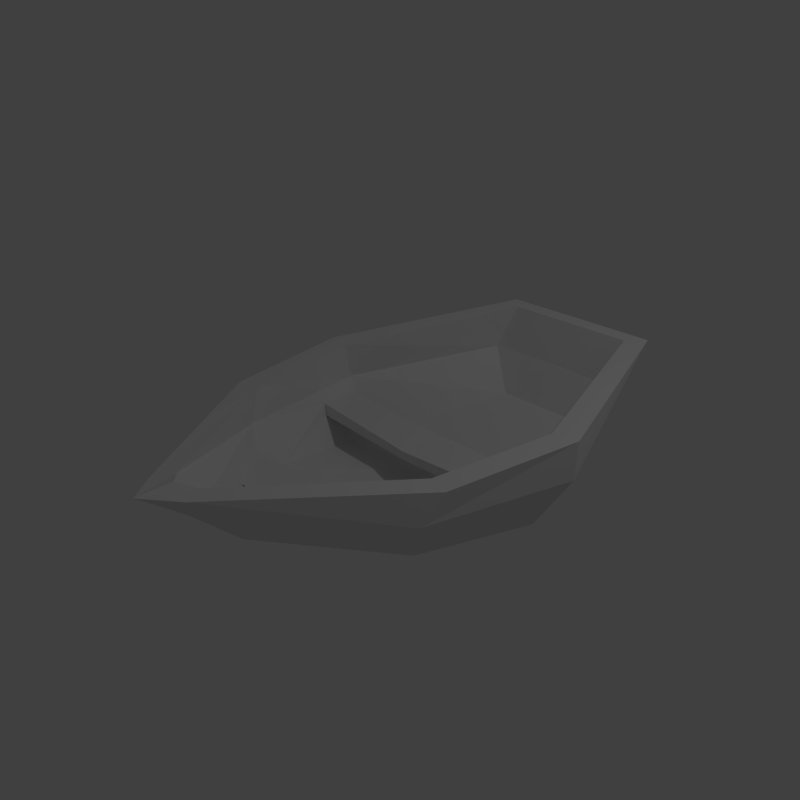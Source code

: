 # Source: boat.blend  (saved by Blender 2.72.0; exported with 4.5.12 LTS)
import bpy
from mathutils import Matrix  # noqa: F401  (used for matrix-valued properties, if any)

bpy.ops.wm.read_factory_settings(use_empty=True)
scene = bpy.context.scene
scene.name = 'Scene'

# ---- collections
col_collection_1 = bpy.data.collections.new('Collection 1'); scene.collection.children.link(col_collection_1)

# ---- materials (node trees are filled in below, after node groups)
mat_material = bpy.data.materials.new('Material')
mat_material.alpha_threshold = 0.0
mat_material.use_transparent_shadow = False
mat_material.roughness = 0.5

# ---- material node trees

# ---- world
world_world = bpy.data.worlds.new('World'); scene.world = world_world
world_world.color = (0.05088, 0.05088, 0.05088)
world_world.use_sun_shadow = False
world_world.sun_shadow_jitter_overblur = 0.0
world_world.cycles.sampling_method = 'MANUAL'
world_world.cycles.sample_map_resolution = 256

# ---- cameras
cam_camera = bpy.data.cameras.new('Camera')
cam_camera.clip_end = 100.0
cam_camera.lens = 35.0
cam_camera.sensor_width = 32.0
cam_camera.sensor_height = 18.0
cam_camera.ortho_scale = 7.314
cam_camera.dof.focus_distance = 0.0
cam_camera.dof.aperture_fstop = 128.0

# ---- lights
light_lamp = bpy.data.lights.new('Lamp', 'POINT')
light_lamp.transmission_factor = 0.0
light_lamp.cutoff_distance = 30.0
light_lamp.energy = 100.0
light_lamp.shadow_buffer_clip_start = 1.001
light_lamp.shadow_soft_size = 0.1
light_lamp.shadow_maximum_resolution = 0.006
light_lamp.use_absolute_resolution = True
light_lamp.cycles.use_multiple_importance_sampling = False

# ---- meshes
me_cube_001 = bpy.data.meshes.new('Cube.001')
me_cube_001.from_pydata([(1.0, 2.888, -0.6094), (1.805, -2.378, -0.6094), (1.588, 3.945, 0.9552), (2.489, -2.415, 0.838), (2.904, 0.03893, 0.838), (2.176, 0.0, -1.0), (0.0, 3.952, 0.9552), (0.0, 2.888, -0.6094), (0.0, -2.378, -1.106), (0.0, 0.0, -1.28), (0.4136, -4.418, -0.008062), (0.4578, -5.242, 1.011), (0.0, -5.74, 1.086), (0.0, -4.418, -0.008062), (1.288, 3.618, 0.9552), (2.093, -2.308, 0.838), (2.464, -0.06108, 0.838), (0.0, 3.624, 0.9552), (0.2775, -4.935, 1.011), (0.0, -5.134, 1.086), (0.7416, 2.692, -0.5174), (1.547, -2.308, -0.4943), (1.918, -0.06108, -0.894), (0.0, 2.692, -0.5174), (0.0, -2.308, -0.904), (0.0, -0.06108, -0.9019), (0.1552, -4.235, 0.0002787), (0.0, -4.235, 0.0002787), (1.548, 3.549, 0.3552), (2.267, -2.693, 0.2648), (2.823, 0.1158, 0.07858), (0.0, 3.549, 0.3552), (0.3146, -5.158, 0.7029), (0.0, -5.433, 0.8383), (2.04, -2.539, 0.2284), (0.0, -4.633, 0.6638), (2.552, 0.1386, 0.09854), (1.472, 3.236, 0.1427), (0.0, -4.633, 0.6638), (0.0, 3.238, 0.1818), (0.0, -0.872, -0.3262), (0.0, -0.001111, -0.3262), (2.228, -0.07197, -0.3595), (2.173, -0.8093, -0.2893), (0.0, -0.872, -0.1663), (0.0, -0.001111, -0.1663), (2.407, -0.01578, -0.1172), (2.263, -0.7693, -0.08553), (0.0, -3.552, -0.2366), (0.0, -2.681, -0.2366), (1.617, -2.682, -0.2964), (0.8602, -3.486, -0.1647), (0.0, -3.552, -0.07675), (0.0, -2.681, -0.07675), (1.702, -2.722, -0.09132), (0.8256, -3.579, -0.007444)], [], [(31, 28, 0, 7), (30, 29, 1, 5), (9, 7, 0, 5), (28, 30, 5, 0), (8, 9, 5, 1), (12, 11, 18, 19), (32, 33, 13, 10), (11, 3, 15, 18), (8, 1, 10, 13), (29, 3, 11, 32), (38, 35, 26, 27), (4, 2, 14, 16), (3, 4, 16, 15), (2, 6, 17, 14), (22, 20, 23, 25), (21, 22, 25, 24), (21, 24, 27, 26), (36, 37, 20, 22), (34, 36, 46, 47), (37, 39, 23, 20), (6, 2, 28, 31), (4, 3, 29, 30), (2, 4, 30, 28), (11, 12, 33, 32), (1, 29, 32, 10), (19, 18, 35, 38), (18, 15, 34, 35), (16, 14, 37, 36), (15, 16, 36, 34), (14, 17, 39, 37), (44, 45, 41, 40), (45, 46, 42, 41), (46, 47, 43, 42), (47, 44, 40, 43), (40, 41, 42, 43), (47, 46, 45, 44), (52, 53, 49, 48), (53, 54, 50, 49), (54, 55, 51, 50), (55, 52, 48, 51), (48, 49, 50, 51), (55, 54, 53, 52), (34, 21, 50, 54), (26, 35, 55, 51), (35, 34, 54, 55), (21, 26, 51, 50), (22, 21, 43, 42), (36, 22, 42, 46), (21, 34, 47, 43)])
_uv = me_cube_001.uv_layers.new(name='UVMap')
_uv.uv.foreach_set('vector', [0.3267, 0.48, 0.2133, 0.48, 0.2533, 0.3933, 0.3267, 0.3933, 0.46, 0.4533, 0.1867, 0.48, 0.2267, 0.4, 0.4467, 0.3667, 0.42, 0.3467, 0.7067, 0.3467, 0.7133, 0.3733, 0.4467, 0.3667, 0.7467, 0.48, 0.46, 0.4533, 0.4467, 0.3667, 0.6867, 0.3933, 0.26, 0.3733, 0.42, 0.3467, 0.4467, 0.3667, 0.2267, 0.4, 0.9667, 0.9867, 0.9667, 0.98, 0.9667, 0.98, 0.9667, 0.98, 0.04667, 0.4933, 0.04, 0.5, 0.1067, 0.4533, 0.1, 0.4533, 0.9667, 0.98, 0.9533, 0.9733, 0.96, 0.9733, 0.9667, 0.98, 0.26, 0.3733, 0.2267, 0.4, 0.1, 0.4533, 0.1067, 0.4533, 0.1867, 0.48, 0.2133, 0.5267, 0.03333, 0.5267, 0.04667, 0.4933, 0.6733, 0.7467, 0.6733, 0.7467, 0.58, 0.64, 0.6067, 0.64, 0.9533, 0.96, 0.96, 0.9467, 0.96, 0.9467, 0.9533, 0.96, 0.9533, 0.9733, 0.9533, 0.96, 0.9533, 0.96, 0.96, 0.9733, 0.96, 0.9467, 0.9667, 0.9467, 0.9667, 0.9467, 0.96, 0.9467, 0.8933, 0.7733, 0.84, 0.9133, 0.8133, 0.9133, 0.8133, 0.7733, 0.88, 0.6733, 0.8933, 0.7733, 0.8133, 0.7733, 0.8133, 0.6733, 0.88, 0.6733, 0.8133, 0.6733, 0.8133, 0.56, 0.8133, 0.56, 0.5733, 0.7267, 0.1533, 0.7333, 0.1733, 0.56, 0.58, 0.5467, 0.5667, 0.6867, 0.14, 0.6933, 0.16, 0.66, 0.28, 0.6533, 0.2467, 0.6667, 0.0, 0.6667, 0.0, 0.5333, 0.1333, 0.5333, 0.4, 0.5267, 0.2867, 0.5267, 0.2867, 0.4867, 0.4, 0.4867, 0.4533, 0.5267, 0.2133, 0.5267, 0.1867, 0.48, 0.46, 0.4533, 0.78, 0.5267, 0.4533, 0.5267, 0.46, 0.4533, 0.7467, 0.48, 0.03333, 0.5267, 0.01333, 0.5267, 0.04, 0.5, 0.04667, 0.4933, 0.2267, 0.4, 0.1867, 0.48, 0.04667, 0.4933, 0.1, 0.4533, 0.76, 0.8, 0.72, 0.8, 0.72, 0.7467, 0.72, 0.7467, 0.6133, 0.7933, 0.1733, 0.8, 0.2, 0.6667, 0.6133, 0.7333, 0.5867, 0.8, 0.1467, 0.7933, 0.1533, 0.7333, 0.5733, 0.7267, 0.5333, 0.7867, 0.1733, 0.8, 0.14, 0.6933, 0.5667, 0.6867, 0.2067, 0.8, 0.0, 0.8, 0.0, 0.6667, 0.2467, 0.6667, 0.0, 0.0, 0.0, 0.0, 0.0, 0.0, 0.0, 0.0, 0.6267, 0.96, 0.6467, 0.96, 0.6467, 0.96, 0.6267, 0.96, 0.0, 0.0, 0.0, 0.0, 0.0, 0.0, 0.0, 0.0, 0.64, 0.9667, 0.62, 0.9667, 0.62, 0.9667, 0.64, 0.9667, 0.62, 0.96, 0.62, 0.9733, 0.6533, 0.9667, 0.6533, 0.96, 0.006667, 0.32, 0.006667, 0.2, 0.3933, 0.2, 0.3933, 0.32, 0.0, 0.0, 0.0, 0.0, 0.0, 0.0, 0.0, 0.0, 0.62, 0.9667, 0.64, 0.9667, 0.64, 0.9667, 0.62, 0.9667, 0.045, 0.955, 0.045, 0.955, 0.045, 0.955, 0.045, 0.955, 0.6267, 0.9733, 0.62, 0.9667, 0.62, 0.9667, 0.6267, 0.9667, 0.62, 0.96, 0.62, 0.9733, 0.64, 0.9733, 0.6333, 0.96, 0.01333, 0.3267, 0.01333, 0.2, 0.2867, 0.2, 0.28, 0.3267, 0.2, 0.6667, 0.1933, 0.5867, 0.2333, 0.6067, 0.2333, 0.6333, 0.5867, 0.6267, 0.6133, 0.7333, 0.4067, 0.64, 0.3933, 0.62, 0.6133, 0.7333, 0.2, 0.6667, 0.2333, 0.6333, 0.4067, 0.64, 0.1933, 0.5867, 0.5867, 0.6267, 0.3933, 0.62, 0.2333, 0.6067, 0.16, 0.5467, 0.5533, 0.56, 0.2867, 0.6267, 0.1667, 0.62, 0.14, 0.6933, 0.16, 0.5467, 0.1667, 0.62, 0.16, 0.66, 0.5533, 0.56, 0.5667, 0.6867, 0.28, 0.6533, 0.2867, 0.6267])
me_cube_001.materials.append(mat_material)
me_cube_001.use_remesh_preserve_volume = False
me_cube_001.use_remesh_preserve_attributes = False
me_cube_001.use_mirror_vertex_groups = False
me_cube_001.update()

# ---- objects
ob_cube = bpy.data.objects.new('Cube', me_cube_001)
ob_lamp = bpy.data.objects.new('Lamp', light_lamp)
ob_camera = bpy.data.objects.new('Camera', cam_camera)

# ---- transforms, parenting, visibility, modifiers, constraints
ob_cube.location = (0.0, 0.0, 0.0)
ob_cube.scale = (0.5138, 0.5138, 0.5138)
ob_cube.lineart.crease_threshold = 0.0
_m = ob_cube.modifiers.new('Mirror', 'MIRROR')
_m.use_clip = True
ob_lamp.location = (4.076, 1.005, 5.904)
ob_lamp.rotation_euler = (0.6503, 0.05522, 1.866)
ob_lamp.lock_rotations_4d = False
ob_lamp.empty_display_type = 'ARROWS'
ob_lamp.color = (0.0, 0.0, 0.0, 0.0)
ob_lamp.lineart.crease_threshold = 0.0
ob_camera.location = (4.876, -5.028, 3.753)
ob_camera.rotation_euler = (1.109, 0.01082, 0.8149)
ob_camera.lock_rotations_4d = False
ob_camera.empty_display_type = 'ARROWS'
ob_camera.color = (0.0, 0.0, 0.0, 0.0)
ob_camera.display_type = 'WIRE'
ob_camera.lineart.crease_threshold = 0.0

# ---- collection membership
col_collection_1.objects.link(ob_cube)
col_collection_1.objects.link(ob_lamp)
col_collection_1.objects.link(ob_camera)

# ---- scene / render settings (as saved in the file)
scene.camera = ob_camera
scene.frame_start = 0; scene.frame_end = 100; scene.frame_set(100)
scene.render.engine = 'BLENDER_EEVEE_NEXT'
scene.render.resolution_x = 500
scene.render.resolution_y = 500
scene.render.resolution_percentage = 50
scene.render.dither_intensity = 0.0
scene.cycles.use_denoising = False
scene.cycles.samples = 10
scene.cycles.sampling_pattern = 'TABULATED_SOBOL'
scene.cycles.light_sampling_threshold = 0.0
scene.cycles.use_adaptive_sampling = False
scene.cycles.use_light_tree = False
scene.cycles.blur_glossy = 0.0
scene.cycles.pixel_filter_type = 'GAUSSIAN'
scene.cycles.sample_clamp_indirect = 0.0
scene.view_settings.view_transform = 'Standard'
bpy.context.view_layer.update()
